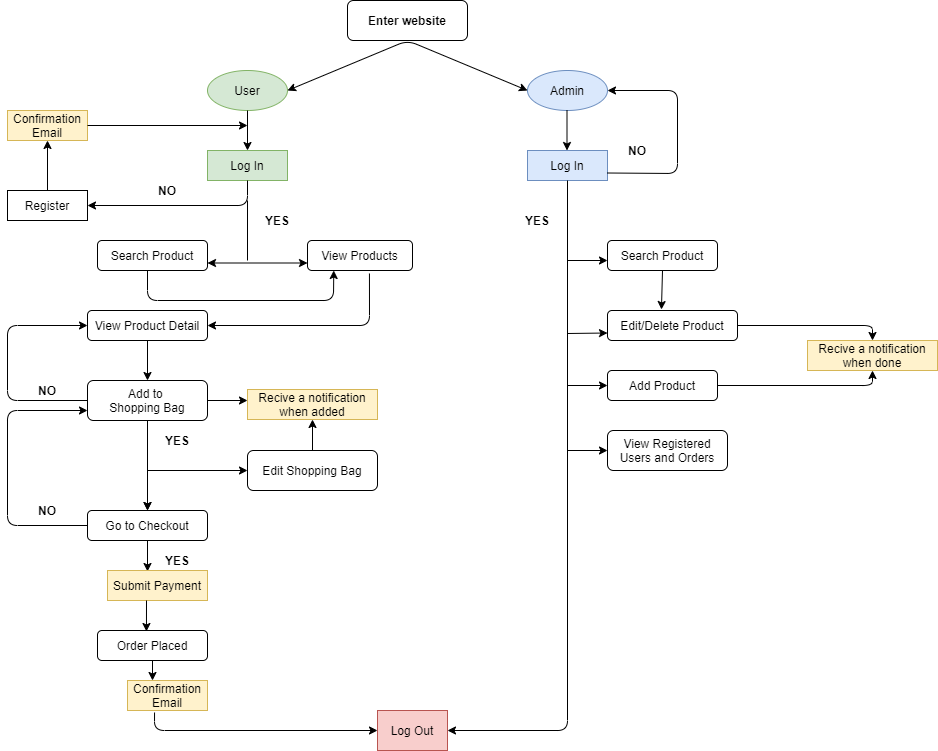

The diagram above was exported from draw.io. Its source (the exported page's mxGraphModel, read from the mxfile embedded in the PNG):
<mxGraphModel dx="1142" dy="649" grid="1" gridSize="10" guides="1" tooltips="1" connect="1" arrows="1" fold="1" page="1" pageScale="1" pageWidth="1169" pageHeight="827" math="0" shadow="0">
  <root>
    <mxCell id="0" />
    <mxCell id="1" parent="0" />
    <mxCell id="Sw9rlsGuECwfXu0FKrfK-1" value="&lt;b&gt;Enter website&lt;/b&gt;" style="rounded=1;whiteSpace=wrap;html=1;" vertex="1" parent="1">
      <mxGeometry x="500" y="10" width="120" height="40" as="geometry" />
    </mxCell>
    <mxCell id="Sw9rlsGuECwfXu0FKrfK-2" value="User" style="ellipse;whiteSpace=wrap;html=1;fillColor=#d5e8d4;strokeColor=#82b366;" vertex="1" parent="1">
      <mxGeometry x="360" y="80" width="80" height="40" as="geometry" />
    </mxCell>
    <mxCell id="Sw9rlsGuECwfXu0FKrfK-3" value="Admin" style="ellipse;whiteSpace=wrap;html=1;fillColor=#dae8fc;strokeColor=#6c8ebf;" vertex="1" parent="1">
      <mxGeometry x="680" y="80" width="80" height="40" as="geometry" />
    </mxCell>
    <mxCell id="Sw9rlsGuECwfXu0FKrfK-4" value="" style="endArrow=classic;startArrow=classic;html=1;exitX=1;exitY=0.5;exitDx=0;exitDy=0;entryX=0;entryY=0.5;entryDx=0;entryDy=0;" edge="1" parent="1" source="Sw9rlsGuECwfXu0FKrfK-2" target="Sw9rlsGuECwfXu0FKrfK-3">
      <mxGeometry width="50" height="50" relative="1" as="geometry">
        <mxPoint x="560" y="360" as="sourcePoint" />
        <mxPoint x="610" y="310" as="targetPoint" />
        <Array as="points">
          <mxPoint x="560" y="50" />
        </Array>
      </mxGeometry>
    </mxCell>
    <mxCell id="Sw9rlsGuECwfXu0FKrfK-5" value="Log In" style="rounded=0;whiteSpace=wrap;html=1;fillColor=#d5e8d4;strokeColor=#82b366;" vertex="1" parent="1">
      <mxGeometry x="360" y="160" width="80" height="30" as="geometry" />
    </mxCell>
    <mxCell id="Sw9rlsGuECwfXu0FKrfK-6" value="Log In" style="rounded=0;whiteSpace=wrap;html=1;fillColor=#dae8fc;strokeColor=#6c8ebf;" vertex="1" parent="1">
      <mxGeometry x="680" y="160" width="80" height="30" as="geometry" />
    </mxCell>
    <mxCell id="Sw9rlsGuECwfXu0FKrfK-7" value="Register" style="rounded=0;whiteSpace=wrap;html=1;" vertex="1" parent="1">
      <mxGeometry x="160" y="200" width="80" height="30" as="geometry" />
    </mxCell>
    <mxCell id="Sw9rlsGuECwfXu0FKrfK-8" value="Confirmation&lt;br&gt;Email" style="rounded=0;whiteSpace=wrap;html=1;fillColor=#fff2cc;strokeColor=#d6b656;" vertex="1" parent="1">
      <mxGeometry x="160" y="120" width="80" height="30" as="geometry" />
    </mxCell>
    <mxCell id="Sw9rlsGuECwfXu0FKrfK-9" value="" style="endArrow=classic;html=1;exitX=0.5;exitY=1;exitDx=0;exitDy=0;entryX=0.5;entryY=0;entryDx=0;entryDy=0;entryPerimeter=0;" edge="1" parent="1" source="Sw9rlsGuECwfXu0FKrfK-2" target="Sw9rlsGuECwfXu0FKrfK-5">
      <mxGeometry width="50" height="50" relative="1" as="geometry">
        <mxPoint x="280" y="160" as="sourcePoint" />
        <mxPoint x="330" y="110" as="targetPoint" />
      </mxGeometry>
    </mxCell>
    <mxCell id="Sw9rlsGuECwfXu0FKrfK-10" value="" style="endArrow=classic;html=1;exitX=0.5;exitY=1;exitDx=0;exitDy=0;entryX=1;entryY=0.5;entryDx=0;entryDy=0;" edge="1" parent="1" source="Sw9rlsGuECwfXu0FKrfK-5" target="Sw9rlsGuECwfXu0FKrfK-7">
      <mxGeometry width="50" height="50" relative="1" as="geometry">
        <mxPoint x="300" y="220" as="sourcePoint" />
        <mxPoint x="350" y="170" as="targetPoint" />
        <Array as="points">
          <mxPoint x="400" y="215" />
        </Array>
      </mxGeometry>
    </mxCell>
    <mxCell id="Sw9rlsGuECwfXu0FKrfK-12" value="" style="endArrow=classic;html=1;exitX=0.5;exitY=0;exitDx=0;exitDy=0;entryX=0.5;entryY=1;entryDx=0;entryDy=0;" edge="1" parent="1" source="Sw9rlsGuECwfXu0FKrfK-7" target="Sw9rlsGuECwfXu0FKrfK-8">
      <mxGeometry width="50" height="50" relative="1" as="geometry">
        <mxPoint x="100" y="220" as="sourcePoint" />
        <mxPoint x="150" y="170" as="targetPoint" />
      </mxGeometry>
    </mxCell>
    <mxCell id="Sw9rlsGuECwfXu0FKrfK-13" value="" style="endArrow=classic;html=1;exitX=1;exitY=0.5;exitDx=0;exitDy=0;" edge="1" parent="1" source="Sw9rlsGuECwfXu0FKrfK-8">
      <mxGeometry width="50" height="50" relative="1" as="geometry">
        <mxPoint x="280" y="170" as="sourcePoint" />
        <mxPoint x="400" y="135" as="targetPoint" />
      </mxGeometry>
    </mxCell>
    <mxCell id="Sw9rlsGuECwfXu0FKrfK-14" value="&lt;b&gt;NO&lt;/b&gt;" style="text;html=1;strokeColor=none;fillColor=none;align=center;verticalAlign=middle;whiteSpace=wrap;rounded=0;" vertex="1" parent="1">
      <mxGeometry x="300" y="190" width="40" height="20" as="geometry" />
    </mxCell>
    <mxCell id="Sw9rlsGuECwfXu0FKrfK-15" value="" style="endArrow=classic;html=1;exitX=0.5;exitY=1;exitDx=0;exitDy=0;entryX=0.5;entryY=0;entryDx=0;entryDy=0;entryPerimeter=0;" edge="1" parent="1">
      <mxGeometry width="50" height="50" relative="1" as="geometry">
        <mxPoint x="719.5" y="120" as="sourcePoint" />
        <mxPoint x="719.5" y="160" as="targetPoint" />
      </mxGeometry>
    </mxCell>
    <mxCell id="Sw9rlsGuECwfXu0FKrfK-16" value="&lt;b&gt;NO&lt;/b&gt;" style="text;html=1;strokeColor=none;fillColor=none;align=center;verticalAlign=middle;whiteSpace=wrap;rounded=0;" vertex="1" parent="1">
      <mxGeometry x="770" y="150" width="40" height="20" as="geometry" />
    </mxCell>
    <mxCell id="Sw9rlsGuECwfXu0FKrfK-17" value="" style="endArrow=classic;html=1;exitX=1;exitY=0.75;exitDx=0;exitDy=0;entryX=1;entryY=0.5;entryDx=0;entryDy=0;" edge="1" parent="1" source="Sw9rlsGuECwfXu0FKrfK-6" target="Sw9rlsGuECwfXu0FKrfK-3">
      <mxGeometry width="50" height="50" relative="1" as="geometry">
        <mxPoint x="790" y="190" as="sourcePoint" />
        <mxPoint x="830" y="60" as="targetPoint" />
        <Array as="points">
          <mxPoint x="830" y="183" />
          <mxPoint x="830" y="100" />
        </Array>
      </mxGeometry>
    </mxCell>
    <mxCell id="Sw9rlsGuECwfXu0FKrfK-18" value="Search Product" style="rounded=1;whiteSpace=wrap;html=1;" vertex="1" parent="1">
      <mxGeometry x="250" y="250" width="110" height="30" as="geometry" />
    </mxCell>
    <mxCell id="Sw9rlsGuECwfXu0FKrfK-19" value="View Product Detail" style="rounded=1;whiteSpace=wrap;html=1;" vertex="1" parent="1">
      <mxGeometry x="240" y="320" width="120" height="30" as="geometry" />
    </mxCell>
    <mxCell id="Sw9rlsGuECwfXu0FKrfK-22" value="" style="endArrow=classic;html=1;entryX=0.25;entryY=1;entryDx=0;entryDy=0;" edge="1" parent="1" target="Sw9rlsGuECwfXu0FKrfK-63">
      <mxGeometry width="50" height="50" relative="1" as="geometry">
        <mxPoint x="300" y="280" as="sourcePoint" />
        <mxPoint x="350" y="300" as="targetPoint" />
        <Array as="points">
          <mxPoint x="300" y="310" />
          <mxPoint x="486" y="310" />
        </Array>
      </mxGeometry>
    </mxCell>
    <mxCell id="Sw9rlsGuECwfXu0FKrfK-27" value="" style="edgeStyle=orthogonalEdgeStyle;rounded=0;orthogonalLoop=1;jettySize=auto;html=1;" edge="1" parent="1" source="Sw9rlsGuECwfXu0FKrfK-23" target="Sw9rlsGuECwfXu0FKrfK-24">
      <mxGeometry relative="1" as="geometry" />
    </mxCell>
    <mxCell id="Sw9rlsGuECwfXu0FKrfK-23" value="Add to &lt;br&gt;Shopping Bag" style="rounded=1;whiteSpace=wrap;html=1;" vertex="1" parent="1">
      <mxGeometry x="240" y="390" width="120" height="40" as="geometry" />
    </mxCell>
    <mxCell id="Sw9rlsGuECwfXu0FKrfK-31" style="edgeStyle=orthogonalEdgeStyle;rounded=0;orthogonalLoop=1;jettySize=auto;html=1;exitX=0.5;exitY=1;exitDx=0;exitDy=0;entryX=0.4;entryY=0.033;entryDx=0;entryDy=0;entryPerimeter=0;" edge="1" parent="1" source="Sw9rlsGuECwfXu0FKrfK-24" target="Sw9rlsGuECwfXu0FKrfK-29">
      <mxGeometry relative="1" as="geometry" />
    </mxCell>
    <mxCell id="Sw9rlsGuECwfXu0FKrfK-24" value="Go to Checkout" style="rounded=1;whiteSpace=wrap;html=1;" vertex="1" parent="1">
      <mxGeometry x="240" y="520" width="120" height="30" as="geometry" />
    </mxCell>
    <mxCell id="Sw9rlsGuECwfXu0FKrfK-25" value="" style="endArrow=classic;html=1;exitX=0.5;exitY=1;exitDx=0;exitDy=0;entryX=0.5;entryY=0;entryDx=0;entryDy=0;" edge="1" parent="1" source="Sw9rlsGuECwfXu0FKrfK-19" target="Sw9rlsGuECwfXu0FKrfK-23">
      <mxGeometry width="50" height="50" relative="1" as="geometry">
        <mxPoint x="560" y="350" as="sourcePoint" />
        <mxPoint x="610" y="300" as="targetPoint" />
      </mxGeometry>
    </mxCell>
    <mxCell id="Sw9rlsGuECwfXu0FKrfK-26" value="" style="endArrow=classic;html=1;entryX=0.5;entryY=0;entryDx=0;entryDy=0;" edge="1" parent="1" target="Sw9rlsGuECwfXu0FKrfK-24">
      <mxGeometry width="50" height="50" relative="1" as="geometry">
        <mxPoint x="300" y="432" as="sourcePoint" />
        <mxPoint x="310" y="400" as="targetPoint" />
      </mxGeometry>
    </mxCell>
    <mxCell id="Sw9rlsGuECwfXu0FKrfK-29" value="Submit Payment" style="rounded=0;whiteSpace=wrap;html=1;fillColor=#fff2cc;strokeColor=#d6b656;" vertex="1" parent="1">
      <mxGeometry x="260" y="580" width="100" height="30" as="geometry" />
    </mxCell>
    <mxCell id="Sw9rlsGuECwfXu0FKrfK-32" value="&lt;b&gt;NO&lt;/b&gt;" style="text;html=1;strokeColor=none;fillColor=none;align=center;verticalAlign=middle;whiteSpace=wrap;rounded=0;" vertex="1" parent="1">
      <mxGeometry x="180" y="510" width="40" height="20" as="geometry" />
    </mxCell>
    <mxCell id="Sw9rlsGuECwfXu0FKrfK-33" value="&lt;b&gt;YES&lt;/b&gt;" style="text;html=1;strokeColor=none;fillColor=none;align=center;verticalAlign=middle;whiteSpace=wrap;rounded=0;" vertex="1" parent="1">
      <mxGeometry x="410" y="220" width="40" height="20" as="geometry" />
    </mxCell>
    <mxCell id="Sw9rlsGuECwfXu0FKrfK-34" value="&lt;b&gt;YES&lt;/b&gt;" style="text;html=1;strokeColor=none;fillColor=none;align=center;verticalAlign=middle;whiteSpace=wrap;rounded=0;" vertex="1" parent="1">
      <mxGeometry x="310" y="560" width="40" height="20" as="geometry" />
    </mxCell>
    <mxCell id="Sw9rlsGuECwfXu0FKrfK-35" value="" style="endArrow=classic;html=1;entryX=0;entryY=0.75;entryDx=0;entryDy=0;exitX=0;exitY=0.5;exitDx=0;exitDy=0;" edge="1" parent="1" source="Sw9rlsGuECwfXu0FKrfK-24" target="Sw9rlsGuECwfXu0FKrfK-23">
      <mxGeometry width="50" height="50" relative="1" as="geometry">
        <mxPoint x="240" y="500" as="sourcePoint" />
        <mxPoint x="160" y="320" as="targetPoint" />
        <Array as="points">
          <mxPoint x="160" y="535" />
          <mxPoint x="160" y="420" />
        </Array>
      </mxGeometry>
    </mxCell>
    <mxCell id="Sw9rlsGuECwfXu0FKrfK-36" value="&lt;b&gt;YES&lt;/b&gt;" style="text;html=1;strokeColor=none;fillColor=none;align=center;verticalAlign=middle;whiteSpace=wrap;rounded=0;" vertex="1" parent="1">
      <mxGeometry x="310" y="440" width="40" height="20" as="geometry" />
    </mxCell>
    <mxCell id="Sw9rlsGuECwfXu0FKrfK-37" value="" style="endArrow=classic;html=1;entryX=0;entryY=0.5;entryDx=0;entryDy=0;" edge="1" parent="1" target="Sw9rlsGuECwfXu0FKrfK-19">
      <mxGeometry width="50" height="50" relative="1" as="geometry">
        <mxPoint x="240" y="410" as="sourcePoint" />
        <mxPoint x="240" y="330" as="targetPoint" />
        <Array as="points">
          <mxPoint x="160" y="410" />
          <mxPoint x="160" y="335" />
        </Array>
      </mxGeometry>
    </mxCell>
    <mxCell id="Sw9rlsGuECwfXu0FKrfK-38" value="&lt;b&gt;NO&lt;/b&gt;" style="text;html=1;strokeColor=none;fillColor=none;align=center;verticalAlign=middle;whiteSpace=wrap;rounded=0;" vertex="1" parent="1">
      <mxGeometry x="180" y="390" width="40" height="20" as="geometry" />
    </mxCell>
    <mxCell id="Sw9rlsGuECwfXu0FKrfK-39" value="Order Placed" style="rounded=1;whiteSpace=wrap;html=1;" vertex="1" parent="1">
      <mxGeometry x="250" y="640" width="110" height="30" as="geometry" />
    </mxCell>
    <mxCell id="Sw9rlsGuECwfXu0FKrfK-40" value="Confirmation&lt;br&gt;Email" style="rounded=0;whiteSpace=wrap;html=1;fillColor=#fff2cc;strokeColor=#d6b656;" vertex="1" parent="1">
      <mxGeometry x="280" y="690" width="80" height="30" as="geometry" />
    </mxCell>
    <mxCell id="Sw9rlsGuECwfXu0FKrfK-42" value="" style="endArrow=classic;html=1;entryX=0.445;entryY=0.033;entryDx=0;entryDy=0;entryPerimeter=0;" edge="1" parent="1" target="Sw9rlsGuECwfXu0FKrfK-39">
      <mxGeometry width="50" height="50" relative="1" as="geometry">
        <mxPoint x="299" y="610" as="sourcePoint" />
        <mxPoint x="297" y="618" as="targetPoint" />
      </mxGeometry>
    </mxCell>
    <mxCell id="Sw9rlsGuECwfXu0FKrfK-44" value="" style="endArrow=classic;html=1;exitX=0.5;exitY=1;exitDx=0;exitDy=0;" edge="1" parent="1" source="Sw9rlsGuECwfXu0FKrfK-39">
      <mxGeometry width="50" height="50" relative="1" as="geometry">
        <mxPoint x="560" y="690" as="sourcePoint" />
        <mxPoint x="305" y="690" as="targetPoint" />
      </mxGeometry>
    </mxCell>
    <mxCell id="Sw9rlsGuECwfXu0FKrfK-45" value="Log Out" style="rounded=0;whiteSpace=wrap;html=1;fillColor=#f8cecc;strokeColor=#b85450;" vertex="1" parent="1">
      <mxGeometry x="530" y="720" width="70" height="40" as="geometry" />
    </mxCell>
    <mxCell id="Sw9rlsGuECwfXu0FKrfK-46" value="" style="endArrow=classic;html=1;exitX=0.338;exitY=1.067;exitDx=0;exitDy=0;exitPerimeter=0;entryX=0;entryY=0.5;entryDx=0;entryDy=0;" edge="1" parent="1" source="Sw9rlsGuECwfXu0FKrfK-40" target="Sw9rlsGuECwfXu0FKrfK-45">
      <mxGeometry width="50" height="50" relative="1" as="geometry">
        <mxPoint x="560" y="890" as="sourcePoint" />
        <mxPoint x="610" y="840" as="targetPoint" />
        <Array as="points">
          <mxPoint x="307" y="740" />
        </Array>
      </mxGeometry>
    </mxCell>
    <mxCell id="Sw9rlsGuECwfXu0FKrfK-47" value="Search Product" style="rounded=1;whiteSpace=wrap;html=1;" vertex="1" parent="1">
      <mxGeometry x="760" y="250" width="110" height="30" as="geometry" />
    </mxCell>
    <mxCell id="Sw9rlsGuECwfXu0FKrfK-48" value="Edit/Delete Product" style="rounded=1;whiteSpace=wrap;html=1;" vertex="1" parent="1">
      <mxGeometry x="760" y="320" width="130" height="30" as="geometry" />
    </mxCell>
    <mxCell id="Sw9rlsGuECwfXu0FKrfK-49" value="Add Product" style="rounded=1;whiteSpace=wrap;html=1;" vertex="1" parent="1">
      <mxGeometry x="760" y="380" width="110" height="30" as="geometry" />
    </mxCell>
    <mxCell id="Sw9rlsGuECwfXu0FKrfK-50" value="View Registered Users and Orders" style="rounded=1;whiteSpace=wrap;html=1;" vertex="1" parent="1">
      <mxGeometry x="760" y="440" width="120" height="40" as="geometry" />
    </mxCell>
    <mxCell id="Sw9rlsGuECwfXu0FKrfK-51" value="" style="endArrow=classic;html=1;exitX=0.5;exitY=1;exitDx=0;exitDy=0;entryX=1;entryY=0.5;entryDx=0;entryDy=0;" edge="1" parent="1" source="Sw9rlsGuECwfXu0FKrfK-6" target="Sw9rlsGuECwfXu0FKrfK-45">
      <mxGeometry width="50" height="50" relative="1" as="geometry">
        <mxPoint x="650" y="330" as="sourcePoint" />
        <mxPoint x="700" y="280" as="targetPoint" />
        <Array as="points">
          <mxPoint x="720" y="740" />
        </Array>
      </mxGeometry>
    </mxCell>
    <mxCell id="Sw9rlsGuECwfXu0FKrfK-52" value="&lt;b&gt;YES&lt;/b&gt;" style="text;html=1;strokeColor=none;fillColor=none;align=center;verticalAlign=middle;whiteSpace=wrap;rounded=0;" vertex="1" parent="1">
      <mxGeometry x="670" y="220" width="40" height="20" as="geometry" />
    </mxCell>
    <mxCell id="Sw9rlsGuECwfXu0FKrfK-53" value="" style="endArrow=classic;html=1;" edge="1" parent="1">
      <mxGeometry width="50" height="50" relative="1" as="geometry">
        <mxPoint x="720" y="270" as="sourcePoint" />
        <mxPoint x="760" y="270" as="targetPoint" />
      </mxGeometry>
    </mxCell>
    <mxCell id="Sw9rlsGuECwfXu0FKrfK-54" value="" style="endArrow=classic;html=1;entryX=0;entryY=0.75;entryDx=0;entryDy=0;" edge="1" parent="1" target="Sw9rlsGuECwfXu0FKrfK-48">
      <mxGeometry width="50" height="50" relative="1" as="geometry">
        <mxPoint x="720" y="343" as="sourcePoint" />
        <mxPoint x="770" y="280" as="targetPoint" />
      </mxGeometry>
    </mxCell>
    <mxCell id="Sw9rlsGuECwfXu0FKrfK-55" value="" style="endArrow=classic;html=1;entryX=0;entryY=0.5;entryDx=0;entryDy=0;" edge="1" parent="1" target="Sw9rlsGuECwfXu0FKrfK-49">
      <mxGeometry width="50" height="50" relative="1" as="geometry">
        <mxPoint x="720" y="395" as="sourcePoint" />
        <mxPoint x="780" y="290" as="targetPoint" />
      </mxGeometry>
    </mxCell>
    <mxCell id="Sw9rlsGuECwfXu0FKrfK-56" value="" style="endArrow=classic;html=1;entryX=0;entryY=0.5;entryDx=0;entryDy=0;" edge="1" parent="1" target="Sw9rlsGuECwfXu0FKrfK-50">
      <mxGeometry width="50" height="50" relative="1" as="geometry">
        <mxPoint x="720" y="460" as="sourcePoint" />
        <mxPoint x="790" y="300" as="targetPoint" />
      </mxGeometry>
    </mxCell>
    <mxCell id="Sw9rlsGuECwfXu0FKrfK-57" value="Recive a notification when done" style="rounded=0;whiteSpace=wrap;html=1;fillColor=#fff2cc;strokeColor=#d6b656;" vertex="1" parent="1">
      <mxGeometry x="960" y="350" width="130" height="30" as="geometry" />
    </mxCell>
    <mxCell id="Sw9rlsGuECwfXu0FKrfK-58" value="" style="endArrow=classic;html=1;entryX=0.5;entryY=1;entryDx=0;entryDy=0;" edge="1" parent="1" target="Sw9rlsGuECwfXu0FKrfK-57">
      <mxGeometry width="50" height="50" relative="1" as="geometry">
        <mxPoint x="870" y="395" as="sourcePoint" />
        <mxPoint x="830" y="420" as="targetPoint" />
        <Array as="points">
          <mxPoint x="1025" y="395" />
        </Array>
      </mxGeometry>
    </mxCell>
    <mxCell id="Sw9rlsGuECwfXu0FKrfK-59" value="" style="endArrow=classic;html=1;exitX=1;exitY=0.5;exitDx=0;exitDy=0;entryX=0.5;entryY=0;entryDx=0;entryDy=0;" edge="1" parent="1" source="Sw9rlsGuECwfXu0FKrfK-48" target="Sw9rlsGuECwfXu0FKrfK-57">
      <mxGeometry width="50" height="50" relative="1" as="geometry">
        <mxPoint x="880" y="405" as="sourcePoint" />
        <mxPoint x="1020" y="350" as="targetPoint" />
        <Array as="points">
          <mxPoint x="1025" y="335" />
        </Array>
      </mxGeometry>
    </mxCell>
    <mxCell id="Sw9rlsGuECwfXu0FKrfK-60" value="Recive a notification when added" style="rounded=0;whiteSpace=wrap;html=1;fillColor=#fff2cc;strokeColor=#d6b656;" vertex="1" parent="1">
      <mxGeometry x="400" y="399" width="130" height="30" as="geometry" />
    </mxCell>
    <mxCell id="Sw9rlsGuECwfXu0FKrfK-62" value="" style="endArrow=classic;html=1;exitX=1;exitY=0.5;exitDx=0;exitDy=0;" edge="1" parent="1" source="Sw9rlsGuECwfXu0FKrfK-23">
      <mxGeometry width="50" height="50" relative="1" as="geometry">
        <mxPoint x="360" y="490" as="sourcePoint" />
        <mxPoint x="400" y="410" as="targetPoint" />
      </mxGeometry>
    </mxCell>
    <mxCell id="Sw9rlsGuECwfXu0FKrfK-63" value="View Products" style="rounded=1;whiteSpace=wrap;html=1;" vertex="1" parent="1">
      <mxGeometry x="460" y="250" width="105" height="30" as="geometry" />
    </mxCell>
    <mxCell id="Sw9rlsGuECwfXu0FKrfK-64" value="" style="endArrow=classic;startArrow=classic;html=1;exitX=1;exitY=0.75;exitDx=0;exitDy=0;entryX=0;entryY=0.75;entryDx=0;entryDy=0;" edge="1" parent="1" source="Sw9rlsGuECwfXu0FKrfK-18" target="Sw9rlsGuECwfXu0FKrfK-63">
      <mxGeometry width="50" height="50" relative="1" as="geometry">
        <mxPoint x="390" y="290" as="sourcePoint" />
        <mxPoint x="440" y="240" as="targetPoint" />
        <Array as="points" />
      </mxGeometry>
    </mxCell>
    <mxCell id="Sw9rlsGuECwfXu0FKrfK-65" value="" style="endArrow=none;html=1;" edge="1" parent="1">
      <mxGeometry width="50" height="50" relative="1" as="geometry">
        <mxPoint x="400" y="270" as="sourcePoint" />
        <mxPoint x="400" y="210" as="targetPoint" />
      </mxGeometry>
    </mxCell>
    <mxCell id="Sw9rlsGuECwfXu0FKrfK-66" value="" style="endArrow=classic;html=1;exitX=0.59;exitY=1.1;exitDx=0;exitDy=0;exitPerimeter=0;entryX=1;entryY=0.5;entryDx=0;entryDy=0;" edge="1" parent="1" source="Sw9rlsGuECwfXu0FKrfK-63" target="Sw9rlsGuECwfXu0FKrfK-19">
      <mxGeometry width="50" height="50" relative="1" as="geometry">
        <mxPoint x="530" y="370" as="sourcePoint" />
        <mxPoint x="580" y="320" as="targetPoint" />
        <Array as="points">
          <mxPoint x="522" y="335" />
        </Array>
      </mxGeometry>
    </mxCell>
    <mxCell id="Sw9rlsGuECwfXu0FKrfK-67" value="" style="endArrow=classic;html=1;exitX=0.5;exitY=1;exitDx=0;exitDy=0;entryX=0.415;entryY=-0.033;entryDx=0;entryDy=0;entryPerimeter=0;" edge="1" parent="1" source="Sw9rlsGuECwfXu0FKrfK-47" target="Sw9rlsGuECwfXu0FKrfK-48">
      <mxGeometry width="50" height="50" relative="1" as="geometry">
        <mxPoint x="930" y="280" as="sourcePoint" />
        <mxPoint x="980" y="230" as="targetPoint" />
      </mxGeometry>
    </mxCell>
    <mxCell id="Sw9rlsGuECwfXu0FKrfK-70" value="" style="edgeStyle=orthogonalEdgeStyle;rounded=0;orthogonalLoop=1;jettySize=auto;html=1;" edge="1" parent="1" source="Sw9rlsGuECwfXu0FKrfK-68" target="Sw9rlsGuECwfXu0FKrfK-60">
      <mxGeometry relative="1" as="geometry" />
    </mxCell>
    <mxCell id="Sw9rlsGuECwfXu0FKrfK-68" value="Edit Shopping Bag" style="rounded=1;whiteSpace=wrap;html=1;" vertex="1" parent="1">
      <mxGeometry x="400" y="460" width="130" height="40" as="geometry" />
    </mxCell>
    <mxCell id="Sw9rlsGuECwfXu0FKrfK-69" value="" style="endArrow=classic;html=1;entryX=0;entryY=0.5;entryDx=0;entryDy=0;" edge="1" parent="1" target="Sw9rlsGuECwfXu0FKrfK-68">
      <mxGeometry width="50" height="50" relative="1" as="geometry">
        <mxPoint x="300" y="480" as="sourcePoint" />
        <mxPoint x="290" y="450" as="targetPoint" />
      </mxGeometry>
    </mxCell>
  </root>
</mxGraphModel>